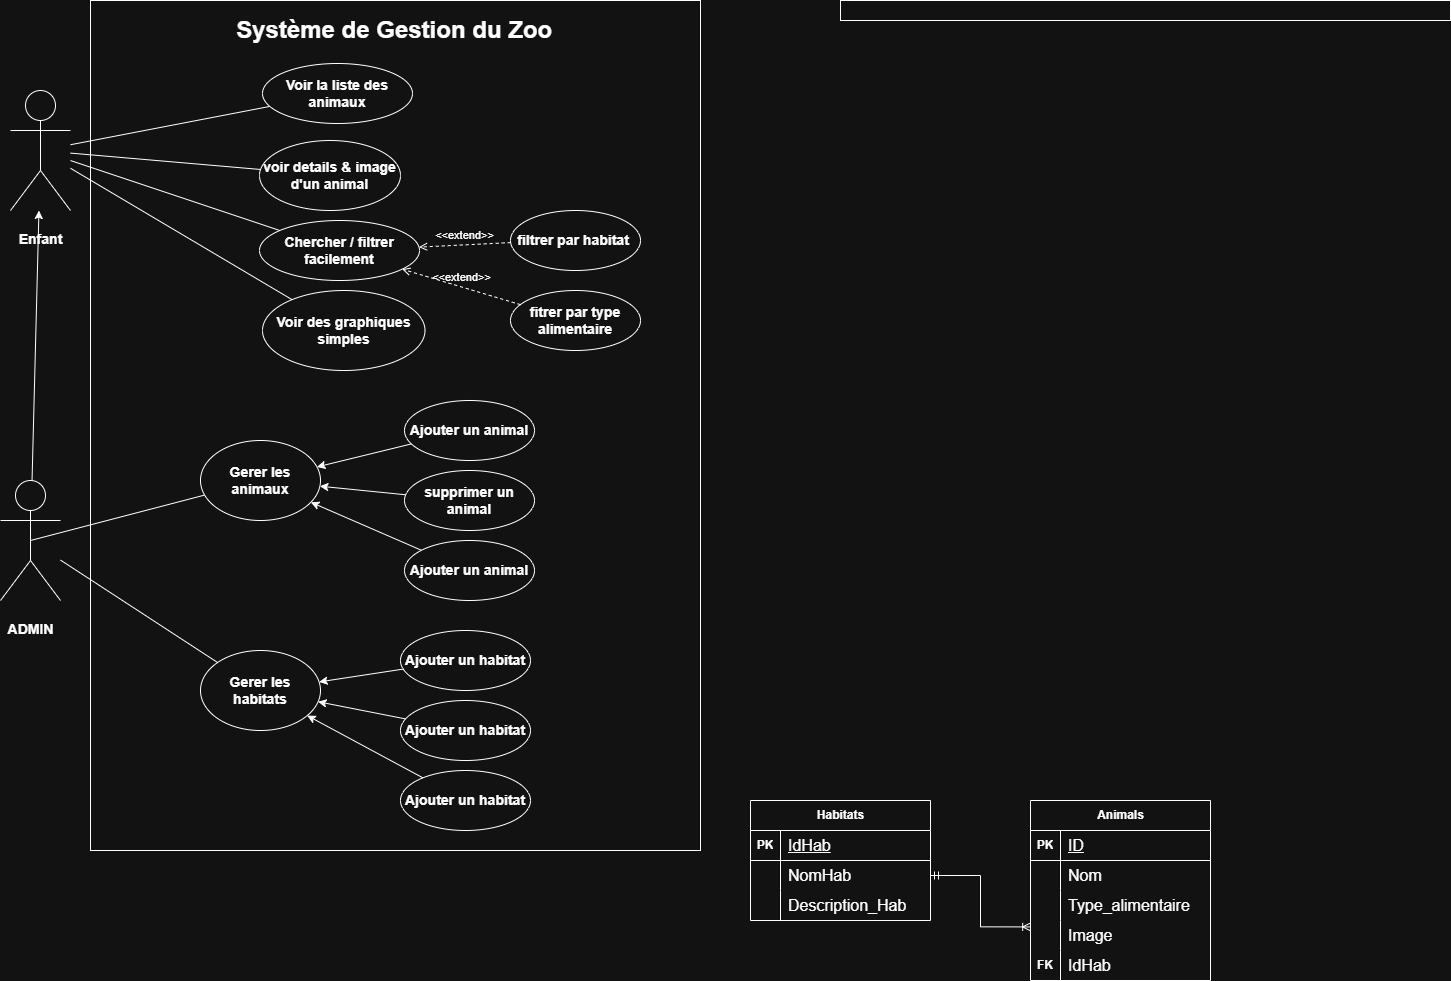

The diagram above was exported from draw.io. Its source (the exported page's mxGraphModel, read from the mxfile embedded in the PNG):
<mxGraphModel dx="678" dy="830" grid="1" gridSize="10" guides="1" tooltips="1" connect="1" arrows="1" fold="1" page="1" pageScale="1" pageWidth="827" pageHeight="1169" math="0" shadow="0">
  <root>
    <mxCell id="0" />
    <mxCell id="1" parent="0" />
    <mxCell id="4Edhwyo1IdOU65AL3c7d-1" parent="1" style="shape=umlActor;verticalLabelPosition=bottom;verticalAlign=top;html=1;outlineConnect=0;" value="&lt;h3 data-start=&quot;1696&quot; data-end=&quot;1724&quot; style=&quot;text-wrap-mode: wrap;&quot;&gt;Enfant&lt;/h3&gt;" vertex="1">
      <mxGeometry height="120" width="60" x="110" y="110" as="geometry" />
    </mxCell>
    <mxCell id="4Edhwyo1IdOU65AL3c7d-2" parent="1" style="rounded=0;whiteSpace=wrap;html=1;" value="" vertex="1">
      <mxGeometry height="850" width="610" x="190" y="20" as="geometry" />
    </mxCell>
    <mxCell id="4Edhwyo1IdOU65AL3c7d-4" parent="1" style="ellipse;whiteSpace=wrap;html=1;" value="&lt;h3 data-start=&quot;1696&quot; data-end=&quot;1724&quot;&gt;Ajouter un animal&lt;/h3&gt;" vertex="1">
      <mxGeometry height="60" width="130" x="504" y="420" as="geometry" />
    </mxCell>
    <mxCell id="4Edhwyo1IdOU65AL3c7d-8" parent="1" style="shape=umlActor;verticalLabelPosition=bottom;verticalAlign=top;html=1;outlineConnect=0;" value="&lt;h3 data-start=&quot;1696&quot; data-end=&quot;1724&quot; style=&quot;text-wrap-mode: wrap;&quot;&gt;ADMIN&lt;/h3&gt;" vertex="1">
      <mxGeometry height="120" width="60" x="100" y="500" as="geometry" />
    </mxCell>
    <mxCell id="4Edhwyo1IdOU65AL3c7d-12" edge="1" parent="1" source="4Edhwyo1IdOU65AL3c7d-8" style="endArrow=none;html=1;rounded=0;exitX=0.5;exitY=0.5;exitDx=0;exitDy=0;exitPerimeter=0;" target="4Edhwyo1IdOU65AL3c7d-40" value="">
      <mxGeometry height="50" relative="1" width="50" as="geometry">
        <mxPoint x="260" y="360" as="sourcePoint" />
        <mxPoint x="310" y="310" as="targetPoint" />
      </mxGeometry>
    </mxCell>
    <mxCell id="4Edhwyo1IdOU65AL3c7d-13" parent="1" style="text;strokeColor=none;fillColor=none;html=1;fontSize=24;fontStyle=1;verticalAlign=middle;align=center;" value="Système de Gestion du Zoo&amp;nbsp;" vertex="1">
      <mxGeometry height="60" width="146.5" x="423.5" y="20" as="geometry" />
    </mxCell>
    <mxCell id="4Edhwyo1IdOU65AL3c7d-15" parent="1" style="ellipse;whiteSpace=wrap;html=1;" value="&lt;div&gt;&lt;h3 data-start=&quot;1696&quot; data-end=&quot;1724&quot;&gt;Voir la liste des animaux&lt;/h3&gt;&lt;/div&gt;" vertex="1">
      <mxGeometry height="60" width="150" x="362" y="83" as="geometry" />
    </mxCell>
    <mxCell id="4Edhwyo1IdOU65AL3c7d-16" parent="1" style="ellipse;whiteSpace=wrap;html=1;" value="&lt;h3 data-start=&quot;1696&quot; data-end=&quot;1724&quot;&gt;Chercher / filtrer facilement&lt;/h3&gt;" vertex="1">
      <mxGeometry height="60" width="160" x="359" y="240" as="geometry" />
    </mxCell>
    <mxCell id="4Edhwyo1IdOU65AL3c7d-18" parent="1" style="ellipse;whiteSpace=wrap;html=1;" value="&lt;h3 data-start=&quot;1696&quot; data-end=&quot;1724&quot;&gt;Voir des graphiques simples&lt;/h3&gt;" vertex="1">
      <mxGeometry height="80" width="162.5" x="362" y="310" as="geometry" />
    </mxCell>
    <mxCell id="4Edhwyo1IdOU65AL3c7d-19" edge="1" parent="1" source="4Edhwyo1IdOU65AL3c7d-1" style="endArrow=none;html=1;rounded=0;" target="4Edhwyo1IdOU65AL3c7d-15" value="">
      <mxGeometry height="50" relative="1" width="50" as="geometry">
        <mxPoint x="370" y="320" as="sourcePoint" />
        <mxPoint x="420" y="270" as="targetPoint" />
      </mxGeometry>
    </mxCell>
    <mxCell id="4Edhwyo1IdOU65AL3c7d-20" edge="1" parent="1" source="4Edhwyo1IdOU65AL3c7d-1" style="endArrow=none;html=1;rounded=0;" target="4Edhwyo1IdOU65AL3c7d-16" value="">
      <mxGeometry height="50" relative="1" width="50" as="geometry">
        <mxPoint x="370" y="320" as="sourcePoint" />
        <mxPoint x="420" y="270" as="targetPoint" />
      </mxGeometry>
    </mxCell>
    <mxCell id="4Edhwyo1IdOU65AL3c7d-21" edge="1" parent="1" source="4Edhwyo1IdOU65AL3c7d-1" style="endArrow=none;html=1;rounded=0;" target="4Edhwyo1IdOU65AL3c7d-18" value="">
      <mxGeometry height="50" relative="1" width="50" as="geometry">
        <mxPoint x="370" y="320" as="sourcePoint" />
        <mxPoint x="420" y="270" as="targetPoint" />
      </mxGeometry>
    </mxCell>
    <mxCell id="4Edhwyo1IdOU65AL3c7d-22" edge="1" parent="1" source="4Edhwyo1IdOU65AL3c7d-1" style="endArrow=none;html=1;rounded=0;" target="4Edhwyo1IdOU65AL3c7d-56" value="">
      <mxGeometry height="50" relative="1" width="50" as="geometry">
        <mxPoint x="370" y="320" as="sourcePoint" />
        <mxPoint x="334.14146759371715" y="189.3620600216193" as="targetPoint" />
      </mxGeometry>
    </mxCell>
    <mxCell id="4Edhwyo1IdOU65AL3c7d-33" edge="1" parent="1" source="4Edhwyo1IdOU65AL3c7d-8" style="endArrow=classic;html=1;rounded=0;" target="4Edhwyo1IdOU65AL3c7d-1" value="">
      <mxGeometry height="50" relative="1" width="50" as="geometry">
        <mxPoint x="400" y="340" as="sourcePoint" />
        <mxPoint x="450" y="290" as="targetPoint" />
      </mxGeometry>
    </mxCell>
    <mxCell id="4Edhwyo1IdOU65AL3c7d-40" parent="1" style="ellipse;whiteSpace=wrap;html=1;" value="&lt;h3 data-start=&quot;1696&quot; data-end=&quot;1724&quot;&gt;Gerer les animaux&lt;/h3&gt;" vertex="1">
      <mxGeometry height="80" width="120" x="300" y="460" as="geometry" />
    </mxCell>
    <mxCell id="4Edhwyo1IdOU65AL3c7d-41" parent="1" style="ellipse;whiteSpace=wrap;html=1;" value="&lt;h3 data-start=&quot;1696&quot; data-end=&quot;1724&quot;&gt;Gerer les habitats&lt;/h3&gt;" vertex="1">
      <mxGeometry height="80" width="120" x="300" y="670" as="geometry" />
    </mxCell>
    <mxCell id="4Edhwyo1IdOU65AL3c7d-42" edge="1" parent="1" source="4Edhwyo1IdOU65AL3c7d-4" style="endArrow=classic;html=1;rounded=0;" target="4Edhwyo1IdOU65AL3c7d-40" value="">
      <mxGeometry height="50" relative="1" width="50" as="geometry">
        <mxPoint x="490" y="770" as="sourcePoint" />
        <mxPoint x="540" y="720" as="targetPoint" />
      </mxGeometry>
    </mxCell>
    <mxCell id="4Edhwyo1IdOU65AL3c7d-43" edge="1" parent="1" source="4Edhwyo1IdOU65AL3c7d-45" style="endArrow=classic;html=1;rounded=0;" target="4Edhwyo1IdOU65AL3c7d-40" value="">
      <mxGeometry height="50" relative="1" width="50" as="geometry">
        <mxPoint x="517.4359764529695" y="552.8119921509899" as="sourcePoint" />
        <mxPoint x="450" y="558" as="targetPoint" />
      </mxGeometry>
    </mxCell>
    <mxCell id="4Edhwyo1IdOU65AL3c7d-44" edge="1" parent="1" source="4Edhwyo1IdOU65AL3c7d-46" style="endArrow=classic;html=1;rounded=0;" target="4Edhwyo1IdOU65AL3c7d-40" value="">
      <mxGeometry height="50" relative="1" width="50" as="geometry">
        <mxPoint x="552.0734932778632" y="625.8929783544618" as="sourcePoint" />
        <mxPoint x="450" y="558" as="targetPoint" />
      </mxGeometry>
    </mxCell>
    <mxCell id="4Edhwyo1IdOU65AL3c7d-45" parent="1" style="ellipse;whiteSpace=wrap;html=1;" value="&lt;h3 data-start=&quot;1696&quot; data-end=&quot;1724&quot;&gt;supprimer un animal&lt;/h3&gt;" vertex="1">
      <mxGeometry height="60" width="130" x="504" y="490" as="geometry" />
    </mxCell>
    <mxCell id="4Edhwyo1IdOU65AL3c7d-46" parent="1" style="ellipse;whiteSpace=wrap;html=1;" value="&lt;h3 data-start=&quot;1696&quot; data-end=&quot;1724&quot;&gt;Ajouter un animal&lt;/h3&gt;" vertex="1">
      <mxGeometry height="60" width="130" x="504" y="560" as="geometry" />
    </mxCell>
    <mxCell id="4Edhwyo1IdOU65AL3c7d-47" parent="1" style="ellipse;whiteSpace=wrap;html=1;" value="&lt;h3 data-start=&quot;1696&quot; data-end=&quot;1724&quot;&gt;Ajouter un habitat&lt;/h3&gt;" vertex="1">
      <mxGeometry height="60" width="130" x="500" y="650" as="geometry" />
    </mxCell>
    <mxCell id="4Edhwyo1IdOU65AL3c7d-48" parent="1" style="ellipse;whiteSpace=wrap;html=1;" value="&lt;h3 data-start=&quot;1696&quot; data-end=&quot;1724&quot;&gt;Ajouter un habitat&lt;/h3&gt;" vertex="1">
      <mxGeometry height="60" width="130" x="500" y="720" as="geometry" />
    </mxCell>
    <mxCell id="4Edhwyo1IdOU65AL3c7d-49" parent="1" style="ellipse;whiteSpace=wrap;html=1;" value="&lt;h3 data-start=&quot;1696&quot; data-end=&quot;1724&quot;&gt;Ajouter un habitat&lt;/h3&gt;" vertex="1">
      <mxGeometry height="60" width="130" x="500" y="790" as="geometry" />
    </mxCell>
    <mxCell id="4Edhwyo1IdOU65AL3c7d-50" edge="1" parent="1" source="4Edhwyo1IdOU65AL3c7d-47" style="endArrow=classic;html=1;rounded=0;" target="4Edhwyo1IdOU65AL3c7d-41" value="">
      <mxGeometry height="50" relative="1" width="50" as="geometry">
        <mxPoint x="581" y="588" as="sourcePoint" />
        <mxPoint x="470" y="540" as="targetPoint" />
      </mxGeometry>
    </mxCell>
    <mxCell id="4Edhwyo1IdOU65AL3c7d-51" edge="1" parent="1" source="4Edhwyo1IdOU65AL3c7d-48" style="endArrow=classic;html=1;rounded=0;" target="4Edhwyo1IdOU65AL3c7d-41" value="">
      <mxGeometry height="50" relative="1" width="50" as="geometry">
        <mxPoint x="671" y="728" as="sourcePoint" />
        <mxPoint x="560" y="680" as="targetPoint" />
      </mxGeometry>
    </mxCell>
    <mxCell id="4Edhwyo1IdOU65AL3c7d-52" edge="1" parent="1" source="4Edhwyo1IdOU65AL3c7d-49" style="endArrow=classic;html=1;rounded=0;" target="4Edhwyo1IdOU65AL3c7d-41" value="">
      <mxGeometry height="50" relative="1" width="50" as="geometry">
        <mxPoint x="581" y="858" as="sourcePoint" />
        <mxPoint x="470" y="810" as="targetPoint" />
      </mxGeometry>
    </mxCell>
    <mxCell id="4Edhwyo1IdOU65AL3c7d-53" edge="1" parent="1" source="4Edhwyo1IdOU65AL3c7d-8" style="endArrow=none;html=1;rounded=0;" target="4Edhwyo1IdOU65AL3c7d-41" value="">
      <mxGeometry height="50" relative="1" width="50" as="geometry">
        <mxPoint x="270" y="575" as="sourcePoint" />
        <mxPoint x="444" y="530" as="targetPoint" />
      </mxGeometry>
    </mxCell>
    <mxCell id="4Edhwyo1IdOU65AL3c7d-54" parent="1" style="ellipse;whiteSpace=wrap;html=1;" value="&lt;h3 data-start=&quot;1696&quot; data-end=&quot;1724&quot;&gt;fitrer par type alimentaire&lt;/h3&gt;" vertex="1">
      <mxGeometry height="60" width="130" x="610" y="310" as="geometry" />
    </mxCell>
    <mxCell id="4Edhwyo1IdOU65AL3c7d-55" parent="1" style="ellipse;whiteSpace=wrap;html=1;" value="&lt;h3 data-start=&quot;1696&quot; data-end=&quot;1724&quot;&gt;filtrer par habitat&amp;nbsp;&lt;/h3&gt;" vertex="1">
      <mxGeometry height="60" width="130" x="610" y="230" as="geometry" />
    </mxCell>
    <mxCell id="4Edhwyo1IdOU65AL3c7d-56" parent="1" style="ellipse;whiteSpace=wrap;html=1;" value="&lt;h3 data-start=&quot;1696&quot; data-end=&quot;1724&quot;&gt;voir details &amp;amp; image d'un animal&lt;/h3&gt;" vertex="1">
      <mxGeometry height="70" width="141" x="359" y="160" as="geometry" />
    </mxCell>
    <mxCell id="4Edhwyo1IdOU65AL3c7d-62" parent="1" style="rounded=0;whiteSpace=wrap;html=1;" value="" vertex="1">
      <mxGeometry height="20" width="610" x="940" y="20" as="geometry" />
    </mxCell>
    <mxCell id="4Edhwyo1IdOU65AL3c7d-73" parent="1" style="shape=table;startSize=30;container=1;collapsible=1;childLayout=tableLayout;fixedRows=1;rowLines=0;fontStyle=1;align=center;resizeLast=1;html=1;" value="Habitats" vertex="1">
      <mxGeometry height="120" width="180" x="850" y="820" as="geometry" />
    </mxCell>
    <mxCell id="4Edhwyo1IdOU65AL3c7d-74" parent="4Edhwyo1IdOU65AL3c7d-73" style="shape=tableRow;horizontal=0;startSize=0;swimlaneHead=0;swimlaneBody=0;fillColor=none;collapsible=0;dropTarget=0;points=[[0,0.5],[1,0.5]];portConstraint=eastwest;top=0;left=0;right=0;bottom=1;" value="" vertex="1">
      <mxGeometry height="30" width="180" y="30" as="geometry" />
    </mxCell>
    <mxCell id="4Edhwyo1IdOU65AL3c7d-75" parent="4Edhwyo1IdOU65AL3c7d-74" style="shape=partialRectangle;connectable=0;fillColor=none;top=0;left=0;bottom=0;right=0;fontStyle=1;overflow=hidden;whiteSpace=wrap;html=1;" value="PK" vertex="1">
      <mxGeometry height="30" width="30" as="geometry">
        <mxRectangle height="30" width="30" as="alternateBounds" />
      </mxGeometry>
    </mxCell>
    <mxCell id="4Edhwyo1IdOU65AL3c7d-76" parent="4Edhwyo1IdOU65AL3c7d-74" style="shape=partialRectangle;connectable=0;fillColor=none;top=0;left=0;bottom=0;right=0;align=left;spacingLeft=6;fontStyle=5;overflow=hidden;whiteSpace=wrap;html=1;" value="&lt;span style=&quot;font-size: 16px; font-weight: 400;&quot;&gt;IdHab&lt;/span&gt;" vertex="1">
      <mxGeometry height="30" width="150" x="30" as="geometry">
        <mxRectangle height="30" width="150" as="alternateBounds" />
      </mxGeometry>
    </mxCell>
    <mxCell id="4Edhwyo1IdOU65AL3c7d-77" parent="4Edhwyo1IdOU65AL3c7d-73" style="shape=tableRow;horizontal=0;startSize=0;swimlaneHead=0;swimlaneBody=0;fillColor=none;collapsible=0;dropTarget=0;points=[[0,0.5],[1,0.5]];portConstraint=eastwest;top=0;left=0;right=0;bottom=0;" value="" vertex="1">
      <mxGeometry height="30" width="180" y="60" as="geometry" />
    </mxCell>
    <mxCell id="4Edhwyo1IdOU65AL3c7d-78" parent="4Edhwyo1IdOU65AL3c7d-77" style="shape=partialRectangle;connectable=0;fillColor=none;top=0;left=0;bottom=0;right=0;editable=1;overflow=hidden;whiteSpace=wrap;html=1;" value="" vertex="1">
      <mxGeometry height="30" width="30" as="geometry">
        <mxRectangle height="30" width="30" as="alternateBounds" />
      </mxGeometry>
    </mxCell>
    <mxCell id="4Edhwyo1IdOU65AL3c7d-79" parent="4Edhwyo1IdOU65AL3c7d-77" style="shape=partialRectangle;connectable=0;fillColor=none;top=0;left=0;bottom=0;right=0;align=left;spacingLeft=6;overflow=hidden;whiteSpace=wrap;html=1;" value="&lt;span style=&quot;font-size: 16px;&quot;&gt;NomHab&lt;/span&gt;" vertex="1">
      <mxGeometry height="30" width="150" x="30" as="geometry">
        <mxRectangle height="30" width="150" as="alternateBounds" />
      </mxGeometry>
    </mxCell>
    <mxCell id="4Edhwyo1IdOU65AL3c7d-80" parent="4Edhwyo1IdOU65AL3c7d-73" style="shape=tableRow;horizontal=0;startSize=0;swimlaneHead=0;swimlaneBody=0;fillColor=none;collapsible=0;dropTarget=0;points=[[0,0.5],[1,0.5]];portConstraint=eastwest;top=0;left=0;right=0;bottom=0;" value="" vertex="1">
      <mxGeometry height="30" width="180" y="90" as="geometry" />
    </mxCell>
    <mxCell id="4Edhwyo1IdOU65AL3c7d-81" parent="4Edhwyo1IdOU65AL3c7d-80" style="shape=partialRectangle;connectable=0;fillColor=none;top=0;left=0;bottom=0;right=0;editable=1;overflow=hidden;whiteSpace=wrap;html=1;" value="" vertex="1">
      <mxGeometry height="30" width="30" as="geometry">
        <mxRectangle height="30" width="30" as="alternateBounds" />
      </mxGeometry>
    </mxCell>
    <mxCell id="4Edhwyo1IdOU65AL3c7d-82" parent="4Edhwyo1IdOU65AL3c7d-80" style="shape=partialRectangle;connectable=0;fillColor=none;top=0;left=0;bottom=0;right=0;align=left;spacingLeft=6;overflow=hidden;whiteSpace=wrap;html=1;" value="&lt;span style=&quot;font-size: 16px;&quot;&gt;Description_Hab&lt;/span&gt;" vertex="1">
      <mxGeometry height="30" width="150" x="30" as="geometry">
        <mxRectangle height="30" width="150" as="alternateBounds" />
      </mxGeometry>
    </mxCell>
    <mxCell id="4Edhwyo1IdOU65AL3c7d-89" parent="1" style="shape=table;startSize=30;container=1;collapsible=1;childLayout=tableLayout;fixedRows=1;rowLines=0;fontStyle=1;align=center;resizeLast=1;html=1;" value="Animals" vertex="1">
      <mxGeometry height="180" width="180" x="1130" y="820" as="geometry" />
    </mxCell>
    <mxCell id="4Edhwyo1IdOU65AL3c7d-90" parent="4Edhwyo1IdOU65AL3c7d-89" style="shape=tableRow;horizontal=0;startSize=0;swimlaneHead=0;swimlaneBody=0;fillColor=none;collapsible=0;dropTarget=0;points=[[0,0.5],[1,0.5]];portConstraint=eastwest;top=0;left=0;right=0;bottom=1;" value="" vertex="1">
      <mxGeometry height="30" width="180" y="30" as="geometry" />
    </mxCell>
    <mxCell id="4Edhwyo1IdOU65AL3c7d-91" parent="4Edhwyo1IdOU65AL3c7d-90" style="shape=partialRectangle;connectable=0;fillColor=none;top=0;left=0;bottom=0;right=0;fontStyle=1;overflow=hidden;whiteSpace=wrap;html=1;" value="PK" vertex="1">
      <mxGeometry height="30" width="30" as="geometry">
        <mxRectangle height="30" width="30" as="alternateBounds" />
      </mxGeometry>
    </mxCell>
    <mxCell id="4Edhwyo1IdOU65AL3c7d-92" parent="4Edhwyo1IdOU65AL3c7d-90" style="shape=partialRectangle;connectable=0;fillColor=none;top=0;left=0;bottom=0;right=0;align=left;spacingLeft=6;fontStyle=5;overflow=hidden;whiteSpace=wrap;html=1;" value="&lt;span style=&quot;font-size: 16px; font-weight: 400;&quot;&gt;ID&lt;/span&gt;" vertex="1">
      <mxGeometry height="30" width="150" x="30" as="geometry">
        <mxRectangle height="30" width="150" as="alternateBounds" />
      </mxGeometry>
    </mxCell>
    <mxCell id="4Edhwyo1IdOU65AL3c7d-93" parent="4Edhwyo1IdOU65AL3c7d-89" style="shape=tableRow;horizontal=0;startSize=0;swimlaneHead=0;swimlaneBody=0;fillColor=none;collapsible=0;dropTarget=0;points=[[0,0.5],[1,0.5]];portConstraint=eastwest;top=0;left=0;right=0;bottom=0;" value="" vertex="1">
      <mxGeometry height="30" width="180" y="60" as="geometry" />
    </mxCell>
    <mxCell id="4Edhwyo1IdOU65AL3c7d-94" parent="4Edhwyo1IdOU65AL3c7d-93" style="shape=partialRectangle;connectable=0;fillColor=none;top=0;left=0;bottom=0;right=0;editable=1;overflow=hidden;whiteSpace=wrap;html=1;" value="" vertex="1">
      <mxGeometry height="30" width="30" as="geometry">
        <mxRectangle height="30" width="30" as="alternateBounds" />
      </mxGeometry>
    </mxCell>
    <mxCell id="4Edhwyo1IdOU65AL3c7d-95" parent="4Edhwyo1IdOU65AL3c7d-93" style="shape=partialRectangle;connectable=0;fillColor=none;top=0;left=0;bottom=0;right=0;align=left;spacingLeft=6;overflow=hidden;whiteSpace=wrap;html=1;" value="&lt;span style=&quot;font-size: 16px;&quot;&gt;Nom&lt;/span&gt;" vertex="1">
      <mxGeometry height="30" width="150" x="30" as="geometry">
        <mxRectangle height="30" width="150" as="alternateBounds" />
      </mxGeometry>
    </mxCell>
    <mxCell id="4Edhwyo1IdOU65AL3c7d-96" parent="4Edhwyo1IdOU65AL3c7d-89" style="shape=tableRow;horizontal=0;startSize=0;swimlaneHead=0;swimlaneBody=0;fillColor=none;collapsible=0;dropTarget=0;points=[[0,0.5],[1,0.5]];portConstraint=eastwest;top=0;left=0;right=0;bottom=0;" value="" vertex="1">
      <mxGeometry height="30" width="180" y="90" as="geometry" />
    </mxCell>
    <mxCell id="4Edhwyo1IdOU65AL3c7d-97" parent="4Edhwyo1IdOU65AL3c7d-96" style="shape=partialRectangle;connectable=0;fillColor=none;top=0;left=0;bottom=0;right=0;editable=1;overflow=hidden;whiteSpace=wrap;html=1;" value="" vertex="1">
      <mxGeometry height="30" width="30" as="geometry">
        <mxRectangle height="30" width="30" as="alternateBounds" />
      </mxGeometry>
    </mxCell>
    <mxCell id="4Edhwyo1IdOU65AL3c7d-98" parent="4Edhwyo1IdOU65AL3c7d-96" style="shape=partialRectangle;connectable=0;fillColor=none;top=0;left=0;bottom=0;right=0;align=left;spacingLeft=6;overflow=hidden;whiteSpace=wrap;html=1;" value="&lt;span style=&quot;font-size: 16px;&quot;&gt;Type_alimentaire&lt;/span&gt;" vertex="1">
      <mxGeometry height="30" width="150" x="30" as="geometry">
        <mxRectangle height="30" width="150" as="alternateBounds" />
      </mxGeometry>
    </mxCell>
    <mxCell id="4Edhwyo1IdOU65AL3c7d-99" parent="4Edhwyo1IdOU65AL3c7d-89" style="shape=tableRow;horizontal=0;startSize=0;swimlaneHead=0;swimlaneBody=0;fillColor=none;collapsible=0;dropTarget=0;points=[[0,0.5],[1,0.5]];portConstraint=eastwest;top=0;left=0;right=0;bottom=0;" value="" vertex="1">
      <mxGeometry height="30" width="180" y="120" as="geometry" />
    </mxCell>
    <mxCell id="4Edhwyo1IdOU65AL3c7d-100" parent="4Edhwyo1IdOU65AL3c7d-99" style="shape=partialRectangle;connectable=0;fillColor=none;top=0;left=0;bottom=0;right=0;editable=1;overflow=hidden;whiteSpace=wrap;html=1;" value="" vertex="1">
      <mxGeometry height="30" width="30" as="geometry">
        <mxRectangle height="30" width="30" as="alternateBounds" />
      </mxGeometry>
    </mxCell>
    <mxCell id="4Edhwyo1IdOU65AL3c7d-101" parent="4Edhwyo1IdOU65AL3c7d-99" style="shape=partialRectangle;connectable=0;fillColor=none;top=0;left=0;bottom=0;right=0;align=left;spacingLeft=6;overflow=hidden;whiteSpace=wrap;html=1;" value="&lt;span style=&quot;font-size: 16px;&quot;&gt;Image&lt;/span&gt;" vertex="1">
      <mxGeometry height="30" width="150" x="30" as="geometry">
        <mxRectangle height="30" width="150" as="alternateBounds" />
      </mxGeometry>
    </mxCell>
    <mxCell id="4Edhwyo1IdOU65AL3c7d-102" parent="4Edhwyo1IdOU65AL3c7d-89" style="shape=tableRow;horizontal=0;startSize=0;swimlaneHead=0;swimlaneBody=0;fillColor=none;collapsible=0;dropTarget=0;points=[[0,0.5],[1,0.5]];portConstraint=eastwest;top=0;left=0;right=0;bottom=0;" value="" vertex="1">
      <mxGeometry height="30" width="180" y="150" as="geometry" />
    </mxCell>
    <mxCell id="4Edhwyo1IdOU65AL3c7d-103" parent="4Edhwyo1IdOU65AL3c7d-102" style="shape=partialRectangle;connectable=0;fillColor=none;top=0;left=0;bottom=0;right=0;editable=1;overflow=hidden;whiteSpace=wrap;html=1;" value="&lt;span style=&quot;font-weight: 700;&quot;&gt;FK&lt;/span&gt;" vertex="1">
      <mxGeometry height="30" width="30" as="geometry">
        <mxRectangle height="30" width="30" as="alternateBounds" />
      </mxGeometry>
    </mxCell>
    <mxCell id="4Edhwyo1IdOU65AL3c7d-104" parent="4Edhwyo1IdOU65AL3c7d-102" style="shape=partialRectangle;connectable=0;fillColor=none;top=0;left=0;bottom=0;right=0;align=left;spacingLeft=6;overflow=hidden;whiteSpace=wrap;html=1;" value="&lt;span style=&quot;font-size: 16px;&quot;&gt;IdHab&lt;/span&gt;" vertex="1">
      <mxGeometry height="30" width="150" x="30" as="geometry">
        <mxRectangle height="30" width="150" as="alternateBounds" />
      </mxGeometry>
    </mxCell>
    <mxCell id="4Edhwyo1IdOU65AL3c7d-118" edge="1" parent="1" source="4Edhwyo1IdOU65AL3c7d-77" style="edgeStyle=orthogonalEdgeStyle;rounded=0;orthogonalLoop=1;jettySize=auto;html=1;exitX=1;exitY=0.5;exitDx=0;exitDy=0;entryX=0.001;entryY=0.214;entryDx=0;entryDy=0;entryPerimeter=0;startArrow=ERmandOne;startFill=0;endArrow=ERoneToMany;endFill=0;" target="4Edhwyo1IdOU65AL3c7d-99">
      <mxGeometry relative="1" as="geometry" />
    </mxCell>
    <mxCell id="4Edhwyo1IdOU65AL3c7d-124" edge="1" parent="1" source="4Edhwyo1IdOU65AL3c7d-54" style="html=1;verticalAlign=bottom;labelBackgroundColor=none;endArrow=open;endFill=0;dashed=1;rounded=0;" target="4Edhwyo1IdOU65AL3c7d-16" value="&amp;lt;&amp;lt;extend&amp;gt;&amp;gt;">
      <mxGeometry relative="1" width="160" as="geometry">
        <mxPoint x="360" y="290" as="sourcePoint" />
        <mxPoint x="520" y="290" as="targetPoint" />
      </mxGeometry>
    </mxCell>
    <mxCell id="4Edhwyo1IdOU65AL3c7d-125" edge="1" parent="1" source="4Edhwyo1IdOU65AL3c7d-55" style="html=1;verticalAlign=bottom;labelBackgroundColor=none;endArrow=open;endFill=0;dashed=1;rounded=0;" target="4Edhwyo1IdOU65AL3c7d-16" value="&amp;lt;&amp;lt;extend&amp;gt;&amp;gt;">
      <mxGeometry relative="1" width="160" as="geometry">
        <mxPoint x="698" y="285" as="sourcePoint" />
        <mxPoint x="580" y="250" as="targetPoint" />
      </mxGeometry>
    </mxCell>
  </root>
</mxGraphModel>